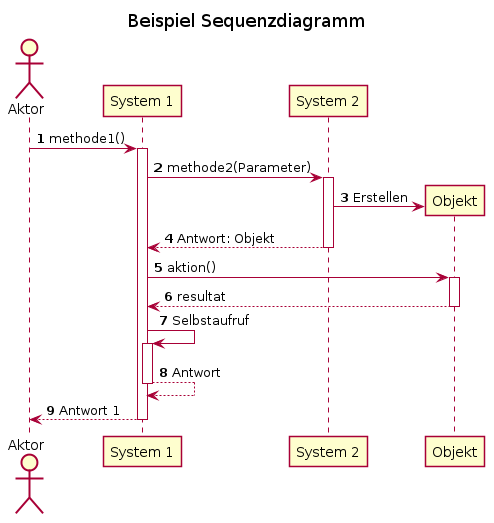

The diagram above was rendered by PlantUML. Its source (embedded in the PNG):
@startuml
title Beispiel Sequenzdiagramm
autonumber
skinparam shadowing false

actor "Aktor" as actor
participant "System 1" as sys1
participant "System 2" as sys2

actor -> sys1 ++ : methode1()
    sys1 -> sys2 ++: methode2(Parameter)
    sys2 -> Objekt ** : Erstellen
    return Antwort: Objekt
    sys1 -> Objekt ++ : aktion()
    return resultat
    sys1 -> sys1 ++ : Selbstaufruf
    return Antwort
return Antwort 1
@enduml